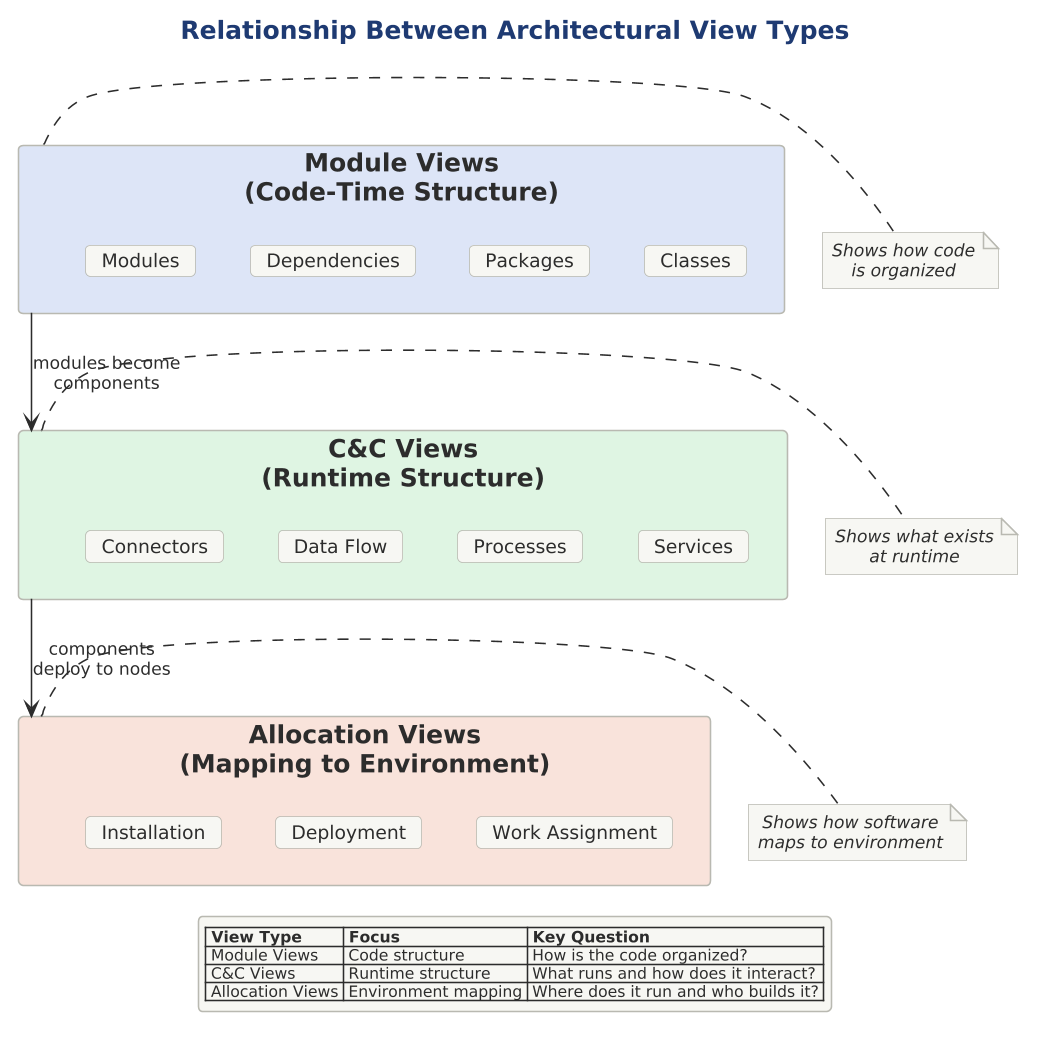

The diagram above was rendered by PlantUML. Its source (embedded in the PNG):
@startuml 14-view-types-relationship

scale 1.5625



!include ../../../../../../tooling/styles/plantuml/structural/component-diagram-style.iuml

' (local border-emphasis skinparam retired; the role fills carry the emphasis)

title Relationship Between Architectural View Types

rectangle "**Module Views**\n(Code-Time Structure)" as mod $fill_primary {
    card "Packages" as pkg
    card "Classes" as cls
    card "Modules" as mods
    card "Dependencies" as deps
    
    pkg -[hidden]r-> cls
    mods -[hidden]r-> deps
}

note right of mod
  //Shows how code//
  //is organized//
end note

rectangle "**C&C Views**\n(Runtime Structure)" as cc $fill_ok {
    card "Processes" as proc
    card "Services" as svc
    card "Connectors" as conn
    card "Data Flow" as flow
    
    proc -[hidden]r-> svc
    conn -[hidden]r-> flow
}

note right of cc
  //Shows what exists//
  //at runtime//
end note

rectangle "**Allocation Views**\n(Mapping to Environment)" as alloc $fill_invalid {
    card "Deployment" as dep
    card "Work Assignment" as work
    card "Installation" as inst
    
    dep -[hidden]r-> work
}

note right of alloc
  //Shows how software//
  //maps to environment//
end note

mod --> cc : "modules become\ncomponents"
cc --> alloc : "components\ndeploy to nodes"

legend bottom
  |= View Type |= Focus |= Key Question |
  | Module Views | Code structure | How is the code organized? |
  | C&C Views | Runtime structure | What runs and how does it interact? |
  | Allocation Views | Environment mapping | Where does it run and who builds it? |
endlegend

@enduml